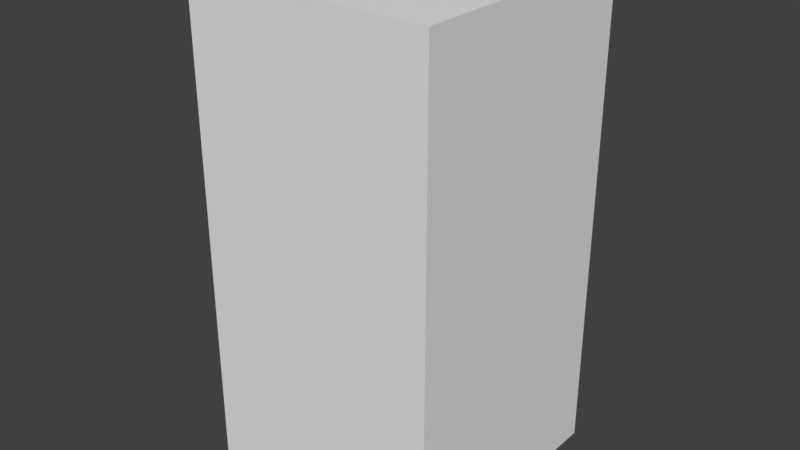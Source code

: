 # Source: cube_2.1.blend  (saved by Blender 2.78.0; exported with 4.5.12 LTS)
import bpy
from mathutils import Matrix  # noqa: F401  (used for matrix-valued properties, if any)

bpy.ops.wm.read_factory_settings(use_empty=True)
scene = bpy.context.scene
scene.name = 'Scene'

# ---- collections
col_collection_1 = bpy.data.collections.new('Collection 1'); scene.collection.children.link(col_collection_1)

# ---- materials (node trees are filled in below, after node groups)
mat_material = bpy.data.materials.new('Material')
mat_material.alpha_threshold = 0.0
mat_material.use_transparent_shadow = False
mat_material.roughness = 0.5
mat_material.line_color = (0.0, 0.0, 0.0, 1.0)

# ---- material node trees

# ---- world
world_world = bpy.data.worlds.new('World'); scene.world = world_world
world_world.color = (0.05088, 0.05088, 0.05088)
world_world.use_sun_shadow = False
world_world.sun_shadow_jitter_overblur = 0.0
world_world.cycles.sampling_method = 'MANUAL'

# ---- meshes
me_cube = bpy.data.meshes.new('Cube')
me_cube.from_pydata([(1.0, 1.0, -1.0), (1.0, -1.0, -1.0), (-1.0, -1.0, -1.0), (-1.0, 1.0, -1.0), (1.0, 1.0, 1.0), (1.0, -1.0, 1.0), (-1.0, -1.0, 1.0), (-1.0, 1.0, 1.0), (1.0, -5.96e-08, -1.0), (1.788e-07, 1.0, -1.0), (1.0, 1.0, 0.0), (0.0, -1.0, -1.0), (1.0, -1.0, 0.0), (-1.0, 2.98e-07, -1.0), (-1.0, -1.0, 0.0), (-1.0, 1.0, 0.0), (1.0, -5.364e-07, 1.0), (2.384e-07, 1.0, 1.0), (-5.364e-07, -1.0, 1.0), (-1.0, 1.788e-07, 1.0), (2.384e-07, 1.0, 0.0), (-1.0, 2.384e-07, 0.0), (-2.98e-07, -1.0, 0.0), (1.0, -2.98e-07, 0.0), (-1.49e-07, -1.788e-07, 1.0), (5.96e-08, 1.192e-07, -1.0), (1.0, -0.5, -1.0), (-0.5, 1.0, -1.0), (1.0, 1.0, 0.5), (-0.5, -1.0, -1.0), (1.0, -1.0, 0.5), (-1.0, 0.5, -1.0), (-1.0, -1.0, 0.5), (-1.0, 1.0, 0.5), (1.0, -0.5, 1.0), (-0.5, 1.0, 1.0), (-0.5, -1.0, 1.0), (-1.0, 0.5, 1.0), (1.0, 0.5, -1.0), (0.5, 1.0, -1.0), (1.0, 1.0, -0.5), (0.5, -1.0, -1.0), (1.0, -1.0, -0.5), (-1.0, -0.5, -1.0), (-1.0, -1.0, -0.5), (-1.0, 1.0, -0.5), (1.0, 0.5, 1.0), (0.5, 1.0, 1.0), (0.5, -1.0, 1.0), (-1.0, -0.5, 1.0), (-0.5, 1.0, 0.0), (0.5, 1.0, 0.0), (2.384e-07, 1.0, 0.5), (2.086e-07, 1.0, -0.5), (-1.0, 0.5, 0.0), (-1.0, -0.5, 0.0), (-1.0, 2.682e-07, -0.5), (-1.0, 2.086e-07, 0.5), (-0.5, -1.0, 0.0), (0.5, -1.0, 0.0), (-1.49e-07, -1.0, -0.5), (-4.172e-07, -1.0, 0.5), (1.0, -0.5, 0.0), (1.0, 0.5, 0.0), (1.0, -1.788e-07, -0.5), (1.0, -4.172e-07, 0.5), (-3.427e-07, -0.5, 1.0), (4.47e-08, 0.5, 1.0), (0.5, -3.576e-07, 1.0), (-0.5, 0.0, 1.0), (-0.5, 2.086e-07, -1.0), (0.5, 2.98e-08, -1.0), (1.192e-07, 0.5, -1.0), (2.98e-08, -0.5, -1.0), (0.5, -0.5, -1.0), (0.5, 0.5, -1.0), (-0.5, 0.5, -1.0), (-0.5, 0.5, 1.0), (0.5, 0.5, 1.0), (0.5, -0.5, 1.0), (1.0, 0.5, 0.5), (1.0, 0.5, -0.5), (1.0, -0.5, -0.5), (0.5, -1.0, 0.5), (0.5, -1.0, -0.5), (-0.5, -1.0, -0.5), (-1.0, -0.5, 0.5), (-1.0, -0.5, -0.5), (-1.0, 0.5, -0.5), (0.5, 1.0, -0.5), (0.5, 1.0, 0.5), (-0.5, 1.0, 0.5), (-0.5, 1.0, -0.5), (-1.0, 0.5, 0.5), (-0.5, -1.0, 0.5), (1.0, -0.5, 0.5), (-0.5, -0.5, 1.0), (-0.5, -0.5, -1.0), (1.0, -0.75, -1.0), (-0.75, 1.0, -1.0), (1.0, 1.0, 0.75), (-0.75, -1.0, -1.0), (1.0, -1.0, 0.75), (-1.0, 0.75, -1.0), (-1.0, -1.0, 0.75), (-1.0, 1.0, 0.75), (1.0, -0.75, 1.0), (-0.75, 1.0, 1.0), (-0.75, -1.0, 1.0), (-1.0, 0.75, 1.0), (1.0, 0.25, -1.0), (0.25, 1.0, -1.0), (1.0, 1.0, -0.25), (0.25, -1.0, -1.0), (1.0, -1.0, -0.25), (-1.0, -0.25, -1.0), (-1.0, -1.0, -0.25), (-1.0, 1.0, -0.25), (1.0, 0.25, 1.0), (0.25, 1.0, 1.0), (0.25, -1.0, 1.0), (-1.0, -0.25, 1.0), (-0.75, 1.0, 0.0), (0.25, 1.0, 0.0), (2.384e-07, 1.0, 0.75), (2.235e-07, 1.0, -0.25), (-1.0, 0.75, 0.0), (-1.0, -0.25, 0.0), (-1.0, 2.831e-07, -0.75), (-1.0, 2.235e-07, 0.25), (-0.75, -1.0, 0.0), (0.25, -1.0, 0.0), (-7.451e-08, -1.0, -0.75), (-3.576e-07, -1.0, 0.25), (1.0, -0.75, 0.0), (1.0, 0.25, 0.0), (1.0, -1.192e-07, -0.75), (1.0, -3.576e-07, 0.25), (-4.396e-07, -0.75, 1.0), (-5.215e-08, 0.25, 1.0), (0.75, -4.47e-07, 1.0), (-0.25, -8.941e-08, 1.0), (-0.75, 2.533e-07, -1.0), (0.25, 7.451e-08, -1.0), (1.49e-07, 0.75, -1.0), (4.47e-08, -0.25, -1.0), (1.0, -0.25, -1.0), (-0.25, 1.0, -1.0), (1.0, 1.0, 0.25), (-0.25, -1.0, -1.0), (1.0, -1.0, 0.25), (-1.0, 0.25, -1.0), (-1.0, -1.0, 0.25), (-1.0, 1.0, 0.25), (1.0, -0.25, 1.0), (-0.25, 1.0, 1.0), (-0.25, -1.0, 1.0), (-1.0, 0.25, 1.0), (1.0, 0.75, -1.0), (0.75, 1.0, -1.0), (1.0, 1.0, -0.75), (0.75, -1.0, -1.0), (1.0, -1.0, -0.75), (-1.0, -0.75, -1.0), (-1.0, -1.0, -0.75), (-1.0, 1.0, -0.75), (1.0, 0.75, 1.0), (0.75, 1.0, 1.0), (0.75, -1.0, 1.0), (-1.0, -0.75, 1.0), (-0.25, 1.0, 0.0), (0.75, 1.0, 0.0), (2.384e-07, 1.0, 0.25), (1.937e-07, 1.0, -0.75), (-1.0, 0.25, 0.0), (-1.0, -0.75, 0.0), (-1.0, 2.533e-07, -0.25), (-1.0, 1.937e-07, 0.75), (-0.25, -1.0, 0.0), (0.75, -1.0, 0.0), (-2.235e-07, -1.0, -0.25), (-4.768e-07, -1.0, 0.75), (1.0, -0.25, 0.0), (1.0, 0.75, 0.0), (1.0, -2.384e-07, -0.25), (1.0, -4.768e-07, 0.75), (-2.459e-07, -0.25, 1.0), (1.416e-07, 0.75, 1.0), (0.25, -2.682e-07, 1.0), (-0.75, 8.941e-08, 1.0), (-0.25, 1.639e-07, -1.0), (0.75, -1.49e-08, -1.0), (8.941e-08, 0.25, -1.0), (1.49e-08, -0.75, -1.0), (0.25, -0.5, -1.0), (0.75, -0.5, -1.0), (0.5, -0.25, -1.0), (0.5, -0.75, -1.0), (0.25, 0.5, -1.0), (0.75, 0.5, -1.0), (0.5, 0.75, -1.0), (0.5, 0.25, -1.0), (-0.75, 0.5, -1.0), (-0.25, 0.5, -1.0), (-0.5, 0.75, -1.0), (-0.5, 0.25, -1.0), (-0.5, 0.25, 1.0), (-0.5, 0.75, 1.0), (-0.25, 0.5, 1.0), (-0.75, 0.5, 1.0), (0.5, 0.25, 1.0), (0.5, 0.75, 1.0), (0.75, 0.5, 1.0), (0.25, 0.5, 1.0), (0.5, -0.75, 1.0), (0.5, -0.25, 1.0), (0.75, -0.5, 1.0), (0.25, -0.5, 1.0), (1.0, 0.25, 0.5), (1.0, 0.75, 0.5), (1.0, 0.5, 0.25), (1.0, 0.5, 0.75), (1.0, 0.25, -0.5), (1.0, 0.75, -0.5), (1.0, 0.5, -0.75), (1.0, 0.5, -0.25), (1.0, -0.75, -0.5), (1.0, -0.25, -0.5), (1.0, -0.5, -0.75), (1.0, -0.5, -0.25), (0.25, -1.0, 0.5), (0.75, -1.0, 0.5), (0.5, -1.0, 0.25), (0.5, -1.0, 0.75), (0.25, -1.0, -0.5), (0.75, -1.0, -0.5), (0.5, -1.0, -0.75), (0.5, -1.0, -0.25), (-0.75, -1.0, -0.5), (-0.25, -1.0, -0.5), (-0.5, -1.0, -0.75), (-0.5, -1.0, -0.25), (-1.0, -0.25, 0.5), (-1.0, -0.75, 0.5), (-1.0, -0.5, 0.25), (-1.0, -0.5, 0.75), (-1.0, -0.25, -0.5), (-1.0, -0.75, -0.5), (-1.0, -0.5, -0.75), (-1.0, -0.5, -0.25), (-1.0, 0.75, -0.5), (-1.0, 0.25, -0.5), (-1.0, 0.5, -0.75), (-1.0, 0.5, -0.25), (0.25, 1.0, -0.5), (0.75, 1.0, -0.5), (0.5, 1.0, -0.25), (0.5, 1.0, -0.75), (0.25, 1.0, 0.5), (0.75, 1.0, 0.5), (0.5, 1.0, 0.75), (0.5, 1.0, 0.25), (-0.75, 1.0, 0.5), (-0.25, 1.0, 0.5), (-0.5, 1.0, 0.75), (-0.5, 1.0, 0.25), (-0.75, 1.0, -0.5), (-0.25, 1.0, -0.5), (-0.5, 1.0, -0.25), (-0.5, 1.0, -0.75), (-1.0, 0.75, 0.5), (-1.0, 0.25, 0.5), (-1.0, 0.5, 0.25), (-1.0, 0.5, 0.75), (-0.75, -1.0, 0.5), (-0.25, -1.0, 0.5), (-0.5, -1.0, 0.25), (-0.5, -1.0, 0.75), (1.0, -0.75, 0.5), (1.0, -0.25, 0.5), (1.0, -0.5, 0.25), (1.0, -0.5, 0.75), (-0.5, -0.75, 1.0), (-0.5, -0.25, 1.0), (-0.25, -0.5, 1.0), (-0.75, -0.5, 1.0), (-0.75, -0.5, -1.0), (-0.25, -0.5, -1.0), (-0.5, -0.25, -1.0), (-0.5, -0.75, -1.0), (-0.25, -0.75, -1.0), (-0.25, -0.25, -1.0), (-0.75, -0.25, -1.0), (-0.75, -0.25, 1.0), (-0.25, -0.25, 1.0), (-0.25, -0.75, 1.0), (1.0, -0.25, 0.75), (1.0, -0.25, 0.25), (1.0, -0.75, 0.25), (-0.25, -1.0, 0.75), (-0.25, -1.0, 0.25), (-0.75, -1.0, 0.25), (-1.0, 0.25, 0.75), (-1.0, 0.25, 0.25), (-1.0, 0.75, 0.25), (-0.25, 1.0, -0.75), (-0.25, 1.0, -0.25), (-0.75, 1.0, -0.25), (-0.25, 1.0, 0.25), (-0.25, 1.0, 0.75), (-0.75, 1.0, 0.75), (0.75, 1.0, 0.25), (0.75, 1.0, 0.75), (0.25, 1.0, 0.75), (0.75, 1.0, -0.75), (0.75, 1.0, -0.25), (0.25, 1.0, -0.25), (-1.0, 0.25, -0.25), (-1.0, 0.25, -0.75), (-1.0, 0.75, -0.75), (-1.0, -0.75, -0.25), (-1.0, -0.75, -0.75), (-1.0, -0.25, -0.75), (-1.0, -0.75, 0.75), (-1.0, -0.75, 0.25), (-1.0, -0.25, 0.25), (-0.25, -1.0, -0.25), (-0.25, -1.0, -0.75), (-0.75, -1.0, -0.75), (0.75, -1.0, -0.25), (0.75, -1.0, -0.75), (0.25, -1.0, -0.75), (0.75, -1.0, 0.75), (0.75, -1.0, 0.25), (0.25, -1.0, 0.25), (1.0, -0.25, -0.25), (1.0, -0.25, -0.75), (1.0, -0.75, -0.75), (1.0, 0.75, -0.25), (1.0, 0.75, -0.75), (1.0, 0.25, -0.75), (1.0, 0.75, 0.75), (1.0, 0.75, 0.25), (1.0, 0.25, 0.25), (0.25, -0.25, 1.0), (0.75, -0.25, 1.0), (0.75, -0.75, 1.0), (0.25, 0.75, 1.0), (0.75, 0.75, 1.0), (0.75, 0.25, 1.0), (-0.75, 0.75, 1.0), (-0.25, 0.75, 1.0), (-0.25, 0.25, 1.0), (-0.25, 0.25, -1.0), (-0.25, 0.75, -1.0), (-0.75, 0.75, -1.0), (0.75, 0.25, -1.0), (0.75, 0.75, -1.0), (0.25, 0.75, -1.0), (0.75, -0.75, -1.0), (0.75, -0.25, -1.0), (0.25, -0.25, -1.0), (0.25, -0.75, -1.0), (0.25, 0.25, -1.0), (-0.75, 0.25, -1.0), (-0.75, 0.25, 1.0), (0.25, 0.25, 1.0), (0.25, -0.75, 1.0), (1.0, 0.25, 0.75), (1.0, 0.25, -0.25), (1.0, -0.75, -0.25), (0.25, -1.0, 0.75), (0.25, -1.0, -0.25), (-0.75, -1.0, -0.25), (-1.0, -0.25, 0.75), (-1.0, -0.25, -0.25), (-1.0, 0.75, -0.25), (0.25, 1.0, -0.75), (0.25, 1.0, 0.25), (-0.75, 1.0, 0.25), (-0.75, 1.0, -0.75), (-1.0, 0.75, 0.75), (-0.75, -1.0, 0.75), (1.0, -0.75, 0.75), (-0.75, -0.75, 1.0), (-0.75, -0.75, -1.0)], [], [(385, 101, 2, 163), (384, 169, 6, 108), (383, 106, 5, 102), (382, 108, 6, 104), (381, 109, 7, 105), (380, 99, 3, 165), (379, 122, 15, 153), (378, 123, 20, 172), (377, 111, 9, 173), (376, 126, 15, 117), (375, 127, 21, 176), (374, 121, 19, 177), (373, 130, 14, 116), (372, 131, 22, 180), (371, 120, 18, 181), (370, 134, 12, 114), (369, 135, 23, 184), (368, 118, 16, 185), (367, 138, 18, 120), (366, 139, 24, 188), (365, 157, 19, 189), (364, 142, 13, 151), (363, 143, 25, 192), (362, 113, 11, 193), (361, 194, 73, 145), (360, 195, 74, 196), (359, 161, 41, 197), (358, 198, 72, 144), (357, 199, 75, 200), (356, 191, 71, 201), (355, 202, 31, 103), (354, 203, 76, 204), (353, 190, 70, 205), (352, 206, 69, 141), (351, 207, 77, 208), (350, 109, 37, 209), (349, 210, 68, 140), (348, 211, 78, 212), (347, 187, 67, 213), (346, 214, 48, 168), (345, 215, 79, 216), (344, 186, 66, 217), (343, 218, 65, 137), (342, 219, 80, 220), (341, 166, 46, 221), (340, 222, 64, 136), (339, 223, 81, 224), (338, 183, 63, 225), (337, 226, 42, 162), (336, 227, 82, 228), (335, 182, 62, 229), (334, 230, 61, 133), (333, 231, 83, 232), (332, 168, 48, 233), (331, 234, 60, 132), (330, 235, 84, 236), (329, 179, 59, 237), (328, 238, 44, 164), (327, 239, 85, 240), (326, 178, 58, 241), (325, 242, 57, 129), (324, 243, 86, 244), (323, 169, 49, 245), (322, 246, 56, 128), (321, 247, 87, 248), (320, 175, 55, 249), (319, 250, 45, 165), (318, 251, 88, 252), (317, 174, 54, 253), (316, 254, 53, 125), (315, 255, 89, 256), (314, 159, 39, 257), (313, 258, 52, 124), (312, 259, 90, 260), (311, 171, 51, 261), (310, 262, 33, 105), (309, 263, 91, 264), (308, 170, 50, 265), (307, 266, 45, 117), (306, 267, 92, 268), (305, 147, 27, 269), (304, 270, 33, 153), (303, 271, 93, 272), (302, 157, 37, 273), (301, 274, 32, 152), (300, 275, 94, 276), (299, 156, 36, 277), (298, 278, 30, 150), (297, 279, 95, 280), (296, 154, 34, 281), (295, 282, 36, 156), (294, 283, 96, 284), (293, 121, 49, 285), (292, 286, 43, 115), (291, 287, 97, 288), (290, 149, 29, 289), (287, 290, 289, 97), (73, 193, 290, 287), (193, 11, 149, 290), (190, 291, 288, 70), (25, 145, 291, 190), (145, 73, 287, 291), (142, 292, 115, 13), (70, 288, 292, 142), (288, 97, 286, 292), (283, 293, 285, 96), (69, 189, 293, 283), (189, 19, 121, 293), (186, 294, 284, 66), (24, 141, 294, 186), (141, 69, 283, 294), (138, 295, 156, 18), (66, 284, 295, 138), (284, 96, 282, 295), (279, 296, 281, 95), (65, 185, 296, 279), (185, 16, 154, 296), (182, 297, 280, 62), (23, 137, 297, 182), (137, 65, 279, 297), (134, 298, 150, 12), (62, 280, 298, 134), (280, 95, 278, 298), (275, 299, 277, 94), (61, 181, 299, 275), (181, 18, 156, 299), (178, 300, 276, 58), (22, 133, 300, 178), (133, 61, 275, 300), (130, 301, 152, 14), (58, 276, 301, 130), (276, 94, 274, 301), (271, 302, 273, 93), (57, 177, 302, 271), (177, 19, 157, 302), (174, 303, 272, 54), (21, 129, 303, 174), (129, 57, 271, 303), (126, 304, 153, 15), (54, 272, 304, 126), (272, 93, 270, 304), (267, 305, 269, 92), (53, 173, 305, 267), (173, 9, 147, 305), (170, 306, 268, 50), (20, 125, 306, 170), (125, 53, 267, 306), (122, 307, 117, 15), (50, 268, 307, 122), (268, 92, 266, 307), (263, 308, 265, 91), (52, 172, 308, 263), (172, 20, 170, 308), (155, 309, 264, 35), (17, 124, 309, 155), (124, 52, 263, 309), (107, 310, 105, 7), (35, 264, 310, 107), (264, 91, 262, 310), (259, 311, 261, 90), (28, 148, 311, 259), (148, 10, 171, 311), (167, 312, 260, 47), (4, 100, 312, 167), (100, 28, 259, 312), (119, 313, 124, 17), (47, 260, 313, 119), (260, 90, 258, 313), (255, 314, 257, 89), (40, 160, 314, 255), (160, 0, 159, 314), (171, 315, 256, 51), (10, 112, 315, 171), (112, 40, 255, 315), (123, 316, 125, 20), (51, 256, 316, 123), (256, 89, 254, 316), (251, 317, 253, 88), (56, 176, 317, 251), (176, 21, 174, 317), (151, 318, 252, 31), (13, 128, 318, 151), (128, 56, 251, 318), (103, 319, 165, 3), (31, 252, 319, 103), (252, 88, 250, 319), (247, 320, 249, 87), (44, 116, 320, 247), (116, 14, 175, 320), (163, 321, 248, 43), (2, 164, 321, 163), (164, 44, 247, 321), (115, 322, 128, 13), (43, 248, 322, 115), (248, 87, 246, 322), (243, 323, 245, 86), (32, 104, 323, 243), (104, 6, 169, 323), (175, 324, 244, 55), (14, 152, 324, 175), (152, 32, 243, 324), (127, 325, 129, 21), (55, 244, 325, 127), (244, 86, 242, 325), (239, 326, 241, 85), (60, 180, 326, 239), (180, 22, 178, 326), (149, 327, 240, 29), (11, 132, 327, 149), (132, 60, 239, 327), (101, 328, 164, 2), (29, 240, 328, 101), (240, 85, 238, 328), (235, 329, 237, 84), (42, 114, 329, 235), (114, 12, 179, 329), (161, 330, 236, 41), (1, 162, 330, 161), (162, 42, 235, 330), (113, 331, 132, 11), (41, 236, 331, 113), (236, 84, 234, 331), (231, 332, 233, 83), (30, 102, 332, 231), (102, 5, 168, 332), (179, 333, 232, 59), (12, 150, 333, 179), (150, 30, 231, 333), (131, 334, 133, 22), (59, 232, 334, 131), (232, 83, 230, 334), (227, 335, 229, 82), (64, 184, 335, 227), (184, 23, 182, 335), (146, 336, 228, 26), (8, 136, 336, 146), (136, 64, 227, 336), (98, 337, 162, 1), (26, 228, 337, 98), (228, 82, 226, 337), (223, 338, 225, 81), (40, 112, 338, 223), (112, 10, 183, 338), (158, 339, 224, 38), (0, 160, 339, 158), (160, 40, 223, 339), (110, 340, 136, 8), (38, 224, 340, 110), (224, 81, 222, 340), (219, 341, 221, 80), (28, 100, 341, 219), (100, 4, 166, 341), (183, 342, 220, 63), (10, 148, 342, 183), (148, 28, 219, 342), (135, 343, 137, 23), (63, 220, 343, 135), (220, 80, 218, 343), (215, 344, 217, 79), (68, 188, 344, 215), (188, 24, 186, 344), (154, 345, 216, 34), (16, 140, 345, 154), (140, 68, 215, 345), (106, 346, 168, 5), (34, 216, 346, 106), (216, 79, 214, 346), (211, 347, 213, 78), (47, 119, 347, 211), (119, 17, 187, 347), (166, 348, 212, 46), (4, 167, 348, 166), (167, 47, 211, 348), (118, 349, 140, 16), (46, 212, 349, 118), (212, 78, 210, 349), (207, 350, 209, 77), (35, 107, 350, 207), (107, 7, 109, 350), (187, 351, 208, 67), (17, 155, 351, 187), (155, 35, 207, 351), (139, 352, 141, 24), (67, 208, 352, 139), (208, 77, 206, 352), (203, 353, 205, 76), (72, 192, 353, 203), (192, 25, 190, 353), (147, 354, 204, 27), (9, 144, 354, 147), (144, 72, 203, 354), (99, 355, 103, 3), (27, 204, 355, 99), (204, 76, 202, 355), (199, 356, 201, 75), (38, 110, 356, 199), (110, 8, 191, 356), (159, 357, 200, 39), (0, 158, 357, 159), (158, 38, 199, 357), (111, 358, 144, 9), (39, 200, 358, 111), (200, 75, 198, 358), (195, 359, 197, 74), (26, 98, 359, 195), (98, 1, 161, 359), (191, 360, 196, 71), (8, 146, 360, 191), (146, 26, 195, 360), (143, 361, 145, 25), (71, 196, 361, 143), (196, 74, 194, 361), (194, 362, 193, 73), (74, 197, 362, 194), (197, 41, 113, 362), (198, 363, 192, 72), (75, 201, 363, 198), (201, 71, 143, 363), (202, 364, 151, 31), (76, 205, 364, 202), (205, 70, 142, 364), (206, 365, 189, 69), (77, 209, 365, 206), (209, 37, 157, 365), (210, 366, 188, 68), (78, 213, 366, 210), (213, 67, 139, 366), (214, 367, 120, 48), (79, 217, 367, 214), (217, 66, 138, 367), (218, 368, 185, 65), (80, 221, 368, 218), (221, 46, 118, 368), (222, 369, 184, 64), (81, 225, 369, 222), (225, 63, 135, 369), (226, 370, 114, 42), (82, 229, 370, 226), (229, 62, 134, 370), (230, 371, 181, 61), (83, 233, 371, 230), (233, 48, 120, 371), (234, 372, 180, 60), (84, 237, 372, 234), (237, 59, 131, 372), (238, 373, 116, 44), (85, 241, 373, 238), (241, 58, 130, 373), (242, 374, 177, 57), (86, 245, 374, 242), (245, 49, 121, 374), (246, 375, 176, 56), (87, 249, 375, 246), (249, 55, 127, 375), (250, 376, 117, 45), (88, 253, 376, 250), (253, 54, 126, 376), (254, 377, 173, 53), (89, 257, 377, 254), (257, 39, 111, 377), (258, 378, 172, 52), (90, 261, 378, 258), (261, 51, 123, 378), (262, 379, 153, 33), (91, 265, 379, 262), (265, 50, 122, 379), (266, 380, 165, 45), (92, 269, 380, 266), (269, 27, 99, 380), (270, 381, 105, 33), (93, 273, 381, 270), (273, 37, 109, 381), (274, 382, 104, 32), (94, 277, 382, 274), (277, 36, 108, 382), (278, 383, 102, 30), (95, 281, 383, 278), (281, 34, 106, 383), (282, 384, 108, 36), (96, 285, 384, 282), (285, 49, 169, 384), (286, 385, 163, 43), (97, 289, 385, 286), (289, 29, 101, 385)])
me_cube.materials.append(mat_material)
me_cube.use_remesh_preserve_volume = False
me_cube.use_remesh_preserve_attributes = False
me_cube.use_mirror_vertex_groups = False
me_cube.update()
arm_armature = bpy.data.armatures.new('Armature')  # bones are not reproduced

# ---- objects
ob_armature = bpy.data.objects.new('Armature', arm_armature)
ob_cube = bpy.data.objects.new('Cube', me_cube)

# ---- transforms, parenting, visibility, modifiers, constraints
ob_armature.location = (-0.1977, 0.1367, 3.031)
ob_armature.show_in_front = True
ob_armature.lineart.crease_threshold = 0.0
ob_cube.parent = ob_armature
ob_cube.matrix_parent_inverse = Matrix(((1.0, 0.0, 0.0, 0.1977), (0.0, 1.0, 0.0, -0.1367), (0.0, 0.0, 1.0, -3.128), (0.0, 0.0, 0.0, 1.0)))
ob_cube.location = (0.001604, -0.0218, 1.86)
ob_cube.scale = (1.0, 1.0, 1.96)
ob_cube.lock_rotations_4d = False
ob_cube.empty_display_type = 'ARROWS'
ob_cube.lineart.crease_threshold = 0.0
_vg = ob_cube.vertex_groups.new(name='Bone')
for _i, _w in zip([0, 1, 2, 3, 8, 9, 10, 11, 12, 13, 14, 15, 20, 21, 22, 23, 25, 26, 27, 28, 29, 30, 31, 32, 33, 38, 39, 40, 41, 42, 43, 44, 45, 50, 51, 53, 54, 55, 56, 58, 59, 60, 61, 62, 63, 64, 70, 71, 72, 73, 74, 75, 76, 80, 81, 82, 83, 84, 85, 86, 87, 88, 89, 90, 91, 92, 93, 94, 95, 97, 98, 99, 101, 103, 110, 111, 112, 113, 114, 115, 116, 117, 122, 123, 125, 126, 127, 128, 129, 130, 131, 132, 133, 134, 135, 136, 137, 142, 143, 144, 145, 146, 147, 148, 149, 150, 151, 152, 153, 158, 159, 160, 161, 162, 163, 164, 165, 170, 171, 172, 173, 174, 175, 176, 178, 179, 180, 182, 183, 184, 190, 191, 192, 193, 194, 195, 196, 197, 198, 199, 200, 201, 202, 203, 204, 205, 218, 219, 220, 222, 223, 224, 225, 226, 227, 228, 229, 230, 231, 232, 234, 235, 236, 237, 238, 239, 240, 241, 242, 243, 244, 246, 247, 248, 249, 250, 251, 252, 253, 254, 255, 256, 257, 259, 261, 262, 265, 266, 267, 268, 269, 270, 271, 272, 274, 275, 276, 278, 279, 280, 286, 287, 288, 289, 290, 291, 292, 297, 298, 300, 301, 303, 304, 305, 306, 307, 308, 311, 314, 315, 316, 317, 318, 319, 320, 321, 322, 324, 325, 326, 327, 328, 329, 330, 331, 333, 334, 335, 336, 337, 338, 339, 340, 342, 343, 353, 354, 355, 356, 357, 358, 359, 360, 361, 362, 363, 364, 369, 370, 372, 373, 375, 376, 377, 378, 379, 380, 385], [0.8914, 0.8842, 0.8848, 0.9057, 0.9208, 0.9301, 0.145, 0.9164, 0.1501, 0.9256, 0.1496, 0.1447, 0.1211, 0.125, 0.1294, 0.1258, 0.9969, 0.9032, 0.9214, 0.00917, 0.9024, 0.01299, 0.9197, 0.01305, 0.009228, 0.9085, 0.9117, 0.6729, 0.9016, 0.6653, 0.9055, 0.6667, 0.6762, 0.133, 0.1333, 0.7091, 0.1345, 0.1381, 0.7033, 0.1397, 0.1401, 0.6947, 0.002087, 0.1387, 0.135, 0.7, 0.966, 0.9626, 0.9695, 0.9592, 0.9377, 0.9446, 0.9537, 0.004115, 0.687, 0.681, 0.007678, 0.6793, 0.6804, 0.006609, 0.6832, 0.6905, 0.6901, 0.002951, 0.003013, 0.6925, 0.004201, 0.007741, 0.006525, 0.9392, 0.889, 0.9122, 0.8893, 0.9115, 0.9182, 0.9242, 0.3176, 0.9123, 0.3216, 0.9185, 0.3212, 0.3177, 0.1417, 0.1247, 0.2863, 0.1422, 0.1293, 0.8647, 0.05511, 0.1472, 0.1325, 0.8552, 0.0577, 0.1471, 0.1279, 0.8607, 0.05534, 0.9454, 0.9837, 0.9494, 0.9811, 0.9153, 0.9286, 0.06537, 0.9127, 0.06883, 0.9255, 0.06865, 0.06525, 0.8957, 0.8968, 0.8372, 0.8885, 0.8282, 0.8904, 0.8297, 0.8438, 0.1245, 0.142, 0.05266, 0.8706, 0.1272, 0.1466, 0.2903, 0.1323, 0.1476, 0.2949, 0.1301, 0.1426, 0.2913, 0.9854, 0.9407, 0.9884, 0.9369, 0.953, 0.9176, 0.9545, 0.9165, 0.9616, 0.9231, 0.9251, 0.9586, 0.9378, 0.9656, 0.9389, 0.964, 0.0005177, 0.007942, 0.06014, 0.6971, 0.6762, 0.8498, 0.3041, 0.669, 0.6935, 0.8435, 0.3079, 0.003701, 0.01171, 0.06342, 0.6901, 0.6685, 0.8414, 0.3088, 0.6698, 0.6907, 0.8424, 0.3083, 0.001923, 0.01126, 0.06223, 0.6963, 0.6707, 0.8459, 0.3072, 0.6796, 0.7006, 0.8557, 0.3037, 0.7032, 0.6771, 0.3027, 0.8535, 0.00741, 0.059, 0.007475, 0.05892, 0.6802, 0.7045, 0.3025, 0.8579, 0.008005, 0.0006294, 0.05995, 0.01177, 0.00374, 0.06331, 0.0112, 0.001812, 0.06244, 0.9195, 0.9538, 0.9568, 0.9175, 0.9322, 0.9736, 0.937, 0.0577, 0.0671, 0.05932, 0.06736, 0.05622, 0.06394, 0.8674, 0.291, 0.3141, 0.05447, 0.06361, 0.8417, 0.3142, 0.2912, 0.2936, 0.8633, 0.8469, 0.318, 0.8341, 0.858, 0.06691, 0.05747, 0.2987, 0.8516, 0.8327, 0.3187, 0.8314, 0.8511, 0.06751, 0.05937, 0.2968, 0.8549, 0.8322, 0.3144, 0.8402, 0.8585, 0.06409, 0.05643, 0.9805, 0.9475, 0.9264, 0.9372, 0.8943, 0.9421, 0.8879, 0.934, 0.9724, 0.9316, 0.978, 0.945, 0.2944, 0.3185, 0.299, 0.3181, 0.2958, 0.3144, 0.8652, 0.05451, 0.06351, 0.8478, 0.8891]): _vg.add([_i], _w, 'REPLACE')
_vg = ob_cube.vertex_groups.new(name='Bone.002')
for _i, _w in zip([0, 1, 2, 3, 4, 5, 6, 7, 8, 9, 10, 11, 12, 13, 14, 15, 16, 17, 18, 19, 20, 21, 22, 23, 26, 27, 28, 29, 30, 31, 32, 33, 34, 35, 36, 37, 38, 39, 40, 41, 42, 43, 44, 45, 46, 47, 48, 49, 50, 51, 52, 53, 54, 55, 56, 57, 58, 59, 60, 61, 62, 63, 64, 65, 70, 71, 72, 73, 74, 75, 76, 80, 81, 82, 83, 84, 85, 86, 87, 88, 89, 90, 91, 92, 93, 94, 95, 97, 98, 99, 100, 101, 102, 103, 104, 105, 106, 107, 108, 109, 110, 111, 112, 113, 114, 115, 116, 117, 118, 119, 120, 121, 122, 123, 124, 125, 126, 127, 128, 129, 130, 131, 132, 133, 134, 135, 136, 137, 142, 144, 145, 146, 147, 148, 149, 150, 151, 152, 153, 154, 155, 156, 157, 158, 159, 160, 161, 162, 163, 164, 165, 166, 167, 168, 169, 170, 171, 172, 173, 174, 175, 176, 177, 178, 179, 180, 181, 182, 183, 184, 185, 191, 193, 194, 195, 196, 197, 198, 199, 200, 201, 202, 203, 204, 205, 218, 219, 220, 221, 222, 223, 224, 225, 226, 227, 228, 229, 230, 231, 232, 233, 234, 235, 236, 237, 238, 239, 240, 241, 242, 243, 244, 245, 246, 247, 248, 249, 250, 251, 252, 253, 254, 255, 256, 257, 258, 259, 260, 261, 262, 263, 264, 265, 266, 267, 268, 269, 270, 271, 272, 273, 274, 275, 276, 277, 278, 279, 280, 281, 286, 287, 288, 289, 290, 291, 292, 296, 297, 298, 299, 300, 301, 302, 303, 304, 305, 306, 307, 308, 309, 310, 311, 312, 313, 314, 315, 316, 317, 318, 319, 320, 321, 322, 323, 324, 325, 326, 327, 328, 329, 330, 331, 332, 333, 334, 335, 336, 337, 338, 339, 340, 341, 342, 343, 346, 348, 350, 353, 354, 355, 356, 357, 358, 359, 360, 361, 362, 363, 364, 368, 369, 370, 371, 372, 373, 374, 375, 376, 377, 378, 379, 380, 381, 382, 383, 384, 385], [0.1196, 0.1217, 0.1227, 0.1184, 0.02054, 0.02003, 0.02226, 0.02117, 0.08805, 0.08491, 0.5362, 0.0907, 0.5263, 0.08772, 0.5272, 0.5371, 0.0005641, 0.001485, 0.00137, 0.002404, 0.5917, 0.5835, 0.5745, 0.5821, 0.1119, 0.1086, 0.1195, 0.113, 0.121, 0.1096, 0.1218, 0.1202, 0.008365, 0.009525, 0.009898, 0.009975, 0.1101, 0.109, 0.2679, 0.1128, 0.2692, 0.1119, 0.2693, 0.2678, 0.008561, 0.008831, 0.008723, 0.01021, 0.5638, 0.5631, 0.1018, 0.2455, 0.5609, 0.5533, 0.2477, 0.104, 0.5501, 0.5495, 0.2498, 0.105, 0.5521, 0.5597, 0.2479, 0.103, 0.05109, 0.05143, 0.04645, 0.05406, 0.09407, 0.09136, 0.09106, 0.1111, 0.2579, 0.2596, 0.1131, 0.2599, 0.2599, 0.1134, 0.2595, 0.2577, 0.2574, 0.1108, 0.1112, 0.2573, 0.112, 0.1136, 0.1125, 0.09404, 0.1222, 0.119, 0.05768, 0.1229, 0.05829, 0.1194, 0.05916, 0.05831, 0.01526, 0.01639, 0.01709, 0.01659, 0.09395, 0.09176, 0.5391, 0.09695, 0.5297, 0.09494, 0.5304, 0.5398, 0.002828, 0.003419, 0.00327, 0.004569, 0.5437, 0.5832, 0.04411, 0.5938, 0.5428, 0.5735, 0.1233, 0.2396, 0.5326, 0.5671, 0.1267, 0.24, 0.5326, 0.5767, 0.1237, 0.2387, 0.07588, 0.0732, 8.028e-05, 0.09512, 0.09157, 0.2569, 0.097, 0.2567, 0.09354, 0.2574, 0.2576, 0.002695, 0.003819, 0.003894, 0.004511, 0.1201, 0.1197, 0.1467, 0.1225, 0.1502, 0.1226, 0.1503, 0.1462, 0.01552, 0.01558, 0.01542, 0.01717, 0.5836, 0.5429, 0.2381, 0.12, 0.5781, 0.5336, 0.5858, 0.04633, 0.5674, 0.5318, 0.5772, 0.04625, 0.5722, 0.5418, 0.5846, 0.04418, 0.07619, 0.07869, 0.0649, 0.1309, 0.06375, 0.1313, 0.06007, 0.1302, 0.1297, 0.06149, 0.1299, 0.05987, 0.1295, 0.06114, 0.1051, 0.1174, 0.2478, 0.05227, 0.2505, 0.2655, 0.1355, 0.5624, 0.2671, 0.2517, 0.1382, 0.5551, 0.1073, 0.1191, 0.2486, 0.05311, 0.2528, 0.2671, 0.1393, 0.5526, 0.2671, 0.2527, 0.1393, 0.5531, 0.1069, 0.1197, 0.2494, 0.05369, 0.2515, 0.2672, 0.1381, 0.556, 0.2654, 0.2503, 0.1351, 0.5634, 0.2491, 0.2656, 0.5656, 0.1342, 0.1044, 0.1173, 0.05224, 0.2481, 0.1179, 0.1046, 0.05269, 0.2485, 0.2655, 0.249, 0.5661, 0.1339, 0.1181, 0.1061, 0.2487, 0.05315, 0.1197, 0.1076, 0.2491, 0.05369, 0.1189, 0.106, 0.2485, 0.05268, 0.131, 0.06483, 0.06353, 0.1315, 0.09028, 0.02481, 0.08854, 0.04752, 0.2418, 0.255, 0.04962, 0.2427, 0.2555, 0.04907, 0.2421, 0.2555, 0.124, 0.5857, 0.5464, 0.2412, 0.04748, 0.05675, 0.2551, 0.05618, 0.04698, 0.1437, 0.5457, 0.5854, 0.5803, 0.1263, 0.1436, 0.5367, 0.1474, 0.1281, 0.05766, 0.2558, 0.2427, 0.5702, 0.1304, 0.1478, 0.5351, 0.1477, 0.1304, 0.05691, 0.2549, 0.2425, 0.5749, 0.1283, 0.1473, 0.5447, 0.1441, 0.1267, 0.0562, 0.2547, 0.2412, 0.004065, 0.004183, 0.005106, 0.01651, 0.08554, 0.1423, 0.08757, 0.1427, 0.0857, 0.1436, 0.08871, 0.02523, 0.09025, 0.01708, 0.08721, 0.04706, 0.5792, 0.5359, 0.04898, 0.5699, 0.5358, 0.04965, 0.576, 0.5455, 0.1242, 0.241, 0.2556, 0.1432, 0.05694, 0.05767, 0.05673, 0.005579, 0.1439]): _vg.add([_i], _w, 'REPLACE')
_vg = ob_cube.vertex_groups.new(name='Bone.001')
for _i, _w in zip([4, 5, 6, 7, 10, 12, 14, 15, 16, 17, 18, 19, 20, 21, 22, 23, 28, 30, 32, 33, 34, 35, 36, 37, 40, 42, 44, 45, 46, 47, 48, 49, 50, 51, 52, 53, 54, 55, 56, 57, 58, 59, 60, 61, 62, 63, 64, 65, 66, 67, 68, 69, 77, 78, 79, 80, 81, 82, 83, 84, 85, 86, 87, 88, 89, 90, 91, 92, 93, 94, 95, 96, 100, 102, 104, 105, 106, 107, 108, 109, 112, 114, 116, 117, 118, 119, 120, 121, 122, 123, 124, 125, 126, 127, 129, 130, 131, 133, 134, 135, 137, 138, 139, 140, 141, 148, 150, 152, 153, 154, 155, 156, 157, 160, 162, 164, 165, 166, 167, 168, 169, 170, 171, 172, 174, 175, 176, 177, 178, 179, 180, 181, 182, 183, 184, 185, 186, 187, 188, 189, 206, 207, 208, 209, 210, 211, 212, 213, 214, 215, 216, 217, 218, 219, 220, 221, 222, 223, 225, 226, 227, 229, 230, 231, 232, 233, 234, 235, 236, 237, 238, 239, 240, 241, 242, 243, 244, 245, 246, 247, 249, 250, 251, 253, 254, 255, 256, 258, 259, 260, 261, 262, 263, 264, 265, 266, 267, 268, 270, 271, 272, 273, 274, 275, 276, 277, 278, 279, 280, 281, 282, 283, 284, 285, 293, 294, 295, 296, 297, 298, 299, 300, 301, 302, 303, 304, 306, 307, 308, 309, 310, 311, 312, 313, 314, 315, 316, 317, 319, 320, 321, 323, 324, 325, 326, 328, 329, 330, 332, 333, 334, 335, 337, 338, 339, 341, 342, 343, 344, 345, 346, 347, 348, 349, 350, 351, 352, 365, 366, 367, 368, 369, 370, 371, 372, 373, 374, 375, 376, 378, 379, 381, 382, 383, 384], [0.2793, 0.2665, 0.2735, 0.2801, 0.2618, 0.2631, 0.2627, 0.2613, 0.248, 0.2584, 0.2436, 0.2542, 0.241, 0.2429, 0.2452, 0.2436, 0.568, 0.5569, 0.5577, 0.5682, 0.2628, 0.2767, 0.265, 0.2753, 0.05479, 0.05745, 0.05725, 0.05455, 0.2711, 0.2748, 0.2612, 0.2687, 0.2517, 0.2521, 0.6175, 0.03846, 0.2521, 0.2538, 0.04224, 0.6089, 0.2543, 0.2546, 0.04649, 0.6003, 0.2544, 0.2527, 0.04287, 0.6086, 0.1711, 0.1882, 0.1757, 0.1839, 0.2941, 0.2908, 0.2776, 0.5888, 0.05043, 0.05225, 0.5778, 0.05298, 0.05285, 0.5816, 0.05198, 0.05014, 0.04905, 0.5923, 0.5922, 0.04873, 0.5891, 0.5782, 0.5809, 0.282, 0.3323, 0.3238, 0.3276, 0.3344, 0.2696, 0.2835, 0.2742, 0.283, 0.1203, 0.1235, 0.1232, 0.1199, 0.2562, 0.2633, 0.2487, 0.2579, 0.2593, 0.2444, 0.3068, 0.1016, 0.2592, 0.2465, 0.5929, 0.2608, 0.248, 0.5857, 0.2612, 0.246, 0.5932, 0.2697, 0.08796, 0.2756, 0.08506, 0.5487, 0.5397, 0.5397, 0.5485, 0.2516, 0.2644, 0.2507, 0.2617, 0.001964, 0.00556, 0.005375, 0.001609, 0.2804, 0.2816, 0.269, 0.2754, 0.2442, 0.2597, 0.6008, 0.2453, 0.2609, 0.1042, 0.3044, 0.2479, 0.2611, 0.1072, 0.297, 0.2471, 0.2597, 0.1048, 0.2995, 0.07249, 0.287, 0.07576, 0.2812, 0.2143, 0.3158, 0.2163, 0.3144, 0.2079, 0.3138, 0.3111, 0.2132, 0.2991, 0.1996, 0.3005, 0.1975, 0.6039, 0.5728, 0.5714, 0.3175, 0.0447, 0.05372, 0.1123, 0.05606, 0.04673, 0.1148, 0.5937, 0.5618, 0.5619, 0.3109, 0.04927, 0.05635, 0.0005691, 0.1156, 0.05618, 0.04913, 0.0004408, 0.1154, 0.5998, 0.5637, 0.5644, 0.3168, 0.04614, 0.05583, 0.1143, 0.05345, 0.04408, 0.1118, 0.04158, 0.05334, 0.1111, 0.6101, 0.5742, 0.3207, 0.5741, 0.5743, 0.61, 0.3224, 0.5739, 0.05313, 0.0414, 0.1109, 0.5731, 0.6041, 0.5711, 0.321, 0.5624, 0.5939, 0.5618, 0.3136, 0.5629, 0.5994, 0.5645, 0.3123, 0.3026, 0.2067, 0.2013, 0.3053, 0.2872, 0.1215, 0.2803, 0.3028, 0.5838, 0.5458, 0.3023, 0.5787, 0.5449, 0.3098, 0.5875, 0.5539, 0.1043, 0.1176, 0.5929, 0.3117, 0.3322, 0.555, 0.3302, 0.3107, 0.0002465, 0.1179, 0.1044, 0.1061, 0.000384, 0.1209, 0.003623, 0.3257, 0.5457, 0.5836, 0.1096, 0.004114, 0.1216, 0.004278, 0.3209, 0.5449, 0.5787, 0.108, 0.003858, 0.1183, 0.0007526, 0.3288, 0.5541, 0.5878, 0.1147, 0.2818, 0.2999, 0.2948, 0.3126, 0.288, 0.3148, 0.2962, 0.1328, 0.2927, 0.1267, 0.2782, 0.3054, 0.1066, 0.1213, 0.3008, 0.1097, 0.1213, 0.3076, 0.1076, 0.1179, 0.593, 0.5548, 0.3314, 0.3243, 0.3216, 0.3045]): _vg.add([_i], _w, 'REPLACE')
_vg = ob_cube.vertex_groups.new(name='Bone.003')
for _i, _w in zip([4, 5, 6, 7, 10, 12, 14, 15, 16, 17, 18, 19, 20, 21, 22, 23, 24, 28, 30, 32, 33, 34, 35, 36, 37, 46, 47, 48, 49, 50, 51, 52, 54, 55, 57, 58, 59, 61, 62, 63, 65, 66, 67, 68, 69, 77, 78, 79, 80, 83, 86, 90, 91, 93, 94, 95, 96, 100, 102, 104, 105, 106, 107, 108, 109, 112, 114, 116, 117, 118, 119, 120, 121, 122, 123, 124, 126, 127, 129, 130, 131, 133, 134, 135, 137, 138, 139, 140, 141, 148, 150, 152, 153, 154, 155, 156, 157, 166, 167, 168, 169, 170, 171, 172, 174, 175, 177, 178, 179, 181, 182, 183, 185, 186, 187, 188, 189, 206, 207, 208, 209, 210, 211, 212, 213, 214, 215, 216, 217, 218, 219, 220, 221, 229, 230, 231, 232, 233, 237, 241, 242, 243, 244, 245, 249, 258, 259, 260, 261, 262, 263, 264, 265, 270, 271, 272, 273, 274, 275, 276, 277, 278, 279, 280, 281, 282, 283, 284, 285, 293, 294, 295, 296, 297, 298, 299, 300, 301, 302, 303, 304, 307, 308, 309, 310, 311, 312, 313, 315, 320, 323, 324, 325, 329, 332, 333, 334, 338, 341, 342, 343, 344, 345, 346, 347, 348, 349, 350, 351, 352, 365, 366, 367, 368, 370, 371, 373, 374, 376, 378, 379, 381, 382, 383, 384], [0.6769, 0.6897, 0.6813, 0.6757, 0.05839, 0.06221, 0.06187, 0.05815, 0.7206, 0.7098, 0.7243, 0.7132, 0.04405, 0.04899, 0.05229, 0.0497, 0.9953, 0.2832, 0.2909, 0.2892, 0.2822, 0.7007, 0.6865, 0.6976, 0.6875, 0.6925, 0.6887, 0.7021, 0.6937, 0.05254, 0.05268, 0.2574, 0.0536, 0.05601, 0.2625, 0.05723, 0.05743, 0.2689, 0.05638, 0.05391, 0.2639, 0.8145, 0.7968, 0.8101, 0.8009, 0.6839, 0.6877, 0.701, 0.2733, 0.2805, 0.277, 0.2706, 0.2702, 0.2721, 0.2796, 0.2787, 0.6959, 0.5961, 0.6032, 0.5983, 0.5932, 0.6896, 0.6754, 0.6839, 0.6757, 0.002288, 0.006735, 0.006388, 0.002007, 0.711, 0.7037, 0.7181, 0.7082, 0.05659, 0.04737, 0.6352, 0.05705, 0.05169, 0.1128, 0.06079, 0.05381, 0.1173, 0.06062, 0.05072, 0.1134, 0.7072, 0.905, 0.7018, 0.908, 0.1297, 0.1356, 0.1349, 0.1293, 0.7156, 0.7023, 0.7156, 0.7044, 0.6789, 0.6777, 0.6901, 0.6826, 0.04722, 0.05679, 0.1088, 0.05038, 0.06025, 0.6359, 0.0537, 0.06107, 0.6429, 0.05206, 0.05733, 0.642, 0.9215, 0.6899, 0.9181, 0.6952, 0.7684, 0.6556, 0.7666, 0.6568, 0.7756, 0.6581, 0.6609, 0.77, 0.6727, 0.7842, 0.6713, 0.7861, 0.2659, 0.2811, 0.1212, 0.6176, 0.0008756, 0.2724, 0.2886, 0.1268, 0.6226, 0.002108, 0.001894, 0.2675, 0.2862, 0.1245, 0.6162, 0.0004805, 0.2614, 0.28, 0.6147, 0.1193, 0.2793, 0.2612, 0.6124, 0.1191, 0.28, 0.2647, 0.1207, 0.6131, 0.2873, 0.272, 0.1264, 0.6192, 0.288, 0.269, 0.1252, 0.6219, 0.6685, 0.7762, 0.7819, 0.6657, 0.6877, 0.8684, 0.6949, 0.6366, 0.1174, 0.1328, 0.6355, 0.1199, 0.1329, 0.6287, 0.1146, 0.1272, 0.0004348, 0.1118, 0.6281, 0.5974, 0.1269, 0.6001, 0.6294, 0.0006688, 0.004712, 0.6021, 0.1321, 0.1168, 0.005648, 0.6078, 0.1335, 0.1201, 0.001311, 0.6014, 0.1277, 0.1152, 0.8759, 0.6941, 0.6663, 0.6808, 0.6538, 0.6879, 0.651, 0.6791, 0.8566, 0.6823, 0.8632, 0.6974, 0.6343, 0.005091, 0.6374, 0.005354, 0.6304, 0.0009924, 0.1119, 0.1266, 0.5979, 0.6034, 0.6073, 0.6608]): _vg.add([_i], _w, 'REPLACE')
_vg = ob_cube.vertex_groups.new(name='Bone.004')
for _i, _w in zip([0, 1, 2, 3, 8, 9, 10, 11, 12, 13, 14, 15, 20, 21, 22, 23, 25, 26, 27, 28, 29, 30, 31, 32, 33, 38, 39, 40, 41, 42, 43, 44, 45, 50, 51, 53, 54, 55, 56, 58, 59, 60, 61, 62, 63, 64, 70, 71, 72, 73, 74, 75, 76, 80, 81, 82, 83, 84, 85, 86, 87, 88, 89, 90, 91, 92, 93, 94, 95, 97, 98, 99, 101, 103, 110, 111, 112, 113, 114, 115, 116, 117, 122, 123, 125, 126, 127, 128, 129, 130, 131, 132, 133, 134, 135, 136, 137, 142, 143, 144, 145, 146, 147, 148, 149, 150, 151, 152, 153, 158, 159, 160, 161, 162, 163, 164, 165, 170, 171, 172, 173, 174, 175, 176, 178, 179, 180, 182, 183, 184, 190, 191, 192, 193, 194, 195, 196, 197, 198, 199, 200, 201, 202, 203, 204, 205, 219, 220, 222, 223, 224, 225, 226, 227, 228, 229, 230, 231, 232, 234, 235, 236, 237, 238, 239, 240, 241, 242, 243, 244, 246, 247, 248, 249, 250, 251, 252, 253, 254, 255, 256, 257, 259, 261, 262, 265, 266, 267, 268, 269, 270, 271, 272, 274, 275, 276, 278, 279, 280, 286, 287, 288, 289, 290, 291, 292, 297, 298, 300, 301, 303, 304, 305, 306, 307, 308, 311, 314, 315, 316, 317, 318, 319, 320, 321, 322, 324, 325, 326, 327, 328, 329, 330, 331, 333, 334, 335, 336, 337, 338, 339, 340, 342, 343, 353, 354, 355, 356, 357, 358, 359, 360, 361, 362, 363, 364, 369, 370, 372, 373, 375, 376, 377, 378, 379, 380, 385], [0.8614, 0.8577, 0.8566, 0.863, 0.8978, 0.9021, 0.1437, 0.8942, 0.1484, 0.8983, 0.1482, 0.1434, 0.1202, 0.124, 0.128, 0.1244, 0.9951, 0.8712, 0.8761, 0.008619, 0.8698, 0.01228, 0.8747, 0.01246, 0.008764, 0.8741, 0.8756, 0.6655, 0.8699, 0.6604, 0.8712, 0.6606, 0.666, 0.132, 0.1321, 0.7011, 0.1334, 0.1369, 0.6963, 0.1384, 0.1385, 0.6912, 0.001521, 0.1372, 0.1337, 0.6957, 0.9427, 0.9423, 0.9462, 0.9391, 0.8959, 0.8996, 0.9, 0.003575, 0.6809, 0.6766, 0.007025, 0.6752, 0.6754, 0.006113, 0.677, 0.6814, 0.6826, 0.002499, 0.00261, 0.683, 0.003781, 0.007162, 0.005884, 0.896, 0.8587, 0.8637, 0.8578, 0.8632, 0.8916, 0.8945, 0.3145, 0.8873, 0.3184, 0.8901, 0.3182, 0.3143, 0.1404, 0.1237, 0.2841, 0.141, 0.1283, 0.8507, 0.05468, 0.1458, 0.1311, 0.8454, 0.05706, 0.1455, 0.1266, 0.8501, 0.05473, 0.9141, 0.9748, 0.9175, 0.9719, 0.8898, 0.8948, 0.06476, 0.8873, 0.06805, 0.8921, 0.06801, 0.06472, 0.8623, 0.8628, 0.8217, 0.8583, 0.8158, 0.8584, 0.8158, 0.8225, 0.1236, 0.1406, 0.05227, 0.8555, 0.1263, 0.1453, 0.288, 0.131, 0.146, 0.2921, 0.1286, 0.1412, 0.2885, 0.9751, 0.9137, 0.9783, 0.9104, 0.9274, 0.8559, 0.9288, 0.8553, 0.9333, 0.8576, 0.8584, 0.9316, 0.8581, 0.9336, 0.8587, 0.9321, 0.007385, 0.05954, 0.692, 0.6692, 0.8358, 0.3012, 0.6642, 0.6894, 0.8315, 0.3047, 0.003101, 0.01101, 0.0627, 0.6865, 0.6638, 0.8297, 0.3058, 0.664, 0.6866, 0.8298, 0.3056, 0.001489, 0.0107, 0.06169, 0.69, 0.6645, 0.8318, 0.3044, 0.6696, 0.6926, 0.8365, 0.3009, 0.6956, 0.6697, 0.2999, 0.8379, 0.006896, 0.0585, 0.00703, 0.05848, 0.6701, 0.6958, 0.2997, 0.8383, 0.007551, 0.0002366, 0.05949, 0.01118, 0.003179, 0.06268, 0.0105, 0.001232, 0.06173, 0.8559, 0.9275, 0.9291, 0.8552, 0.8982, 0.9582, 0.9004, 0.05705, 0.06634, 0.0587, 0.06672, 0.05579, 0.06343, 0.8505, 0.2887, 0.3108, 0.05407, 0.06304, 0.8259, 0.311, 0.2888, 0.2912, 0.8472, 0.8258, 0.315, 0.8199, 0.8445, 0.0663, 0.057, 0.296, 0.8409, 0.8191, 0.3155, 0.8191, 0.8408, 0.06675, 0.0587, 0.2938, 0.844, 0.8197, 0.3113, 0.8251, 0.8465, 0.06348, 0.05584, 0.963, 0.9045, 0.8433, 0.9019, 0.8427, 0.9043, 0.8405, 0.9002, 0.9579, 0.8982, 0.9627, 0.9023, 0.2916, 0.3153, 0.2961, 0.3153, 0.2934, 0.3111, 0.8503, 0.05408, 0.06301, 0.8265, 0.8402]): _vg.add([_i], _w, 'REPLACE')
_m = ob_cube.modifiers.new('Armature', 'ARMATURE')
_m.object = ob_armature
_m = ob_cube.modifiers.new('SimpleDeform', 'SIMPLE_DEFORM')
_m.deform_method = 'STRETCH'
_m.deform_axis = 'Z'
_m.factor = 0.0
_m.angle = 0.0

# ---- collection membership
col_collection_1.objects.link(ob_armature)
col_collection_1.objects.link(ob_cube)

# ---- scene / render settings (as saved in the file)
scene.frame_start = 1; scene.frame_end = 250; scene.frame_set(97)
scene.render.engine = 'BLENDER_EEVEE_NEXT'
scene.render.resolution_percentage = 50
scene.render.dither_intensity = 0.0
scene.cycles.use_denoising = False
scene.cycles.samples = 128
scene.cycles.sampling_pattern = 'TABULATED_SOBOL'
scene.cycles.light_sampling_threshold = 0.0
scene.cycles.use_adaptive_sampling = False
scene.cycles.use_light_tree = False
scene.cycles.blur_glossy = 0.0
scene.cycles.sample_clamp_indirect = 0.0
scene.view_settings.view_transform = 'Standard'
bpy.context.view_layer.update()

# ---- added for rendering (the .blend has no active camera and no usable light): camera, sun
cam_auto = bpy.data.cameras.new('AutoCamera')
cam_auto.lens = 50.0
cam_auto.sensor_width = 36.0
cam_auto.clip_end = 1000.0
ob_auto_camera = bpy.data.objects.new('AutoCamera', cam_auto)
scene.collection.objects.link(ob_auto_camera)
ob_auto_camera.location = (4.62001, -5.61058, 5.50848)
ob_auto_camera.rotation_euler = (1.09748, -7.21219e-08, 0.694738)
scene.camera = ob_auto_camera
light_auto_sun = bpy.data.lights.new('AutoSun', 'SUN')
light_auto_sun.energy = 3.0
light_auto_sun.angle = 0.0523599
ob_auto_sun = bpy.data.objects.new('AutoSun', light_auto_sun)
scene.collection.objects.link(ob_auto_sun)
ob_auto_sun.rotation_euler = (0.872665, 0.174533, 0.523599)
bpy.context.view_layer.update()
